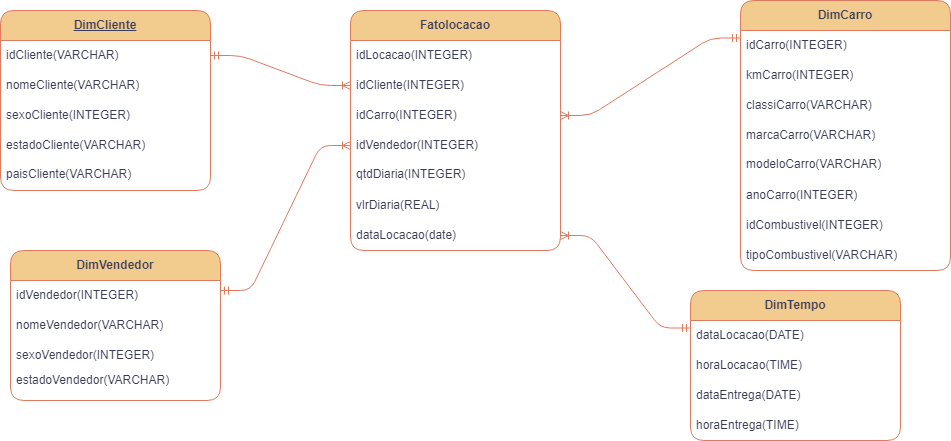

The diagram above was exported from draw.io. Its source (the exported page's mxGraphModel, read from the mxfile embedded in the PNG):
<mxGraphModel dx="2243" dy="797" grid="1" gridSize="10" guides="0" tooltips="1" connect="1" arrows="1" fold="1" page="1" pageScale="1" pageWidth="850" pageHeight="1100" background="#ffffff" math="0" shadow="0" extFonts="Permanent Marker^https://fonts.googleapis.com/css?family=Permanent+Marker">
  <root>
    <mxCell id="0" />
    <mxCell id="1" parent="0" />
    <mxCell id="i-BhTuuLBgPT8ub2xbva-1" value="&lt;div style=&quot;text-align: left;&quot;&gt;&lt;span style=&quot;background-color: initial; text-wrap: nowrap;&quot;&gt;&lt;b&gt;&lt;u&gt;DimCliente&lt;/u&gt;&lt;/b&gt;&lt;/span&gt;&lt;/div&gt;" style="swimlane;fontStyle=0;childLayout=stackLayout;horizontal=1;startSize=30;horizontalStack=0;resizeParent=1;resizeParentMax=0;resizeLast=0;collapsible=1;marginBottom=0;whiteSpace=wrap;html=1;rounded=1;strokeColor=#E07A5F;fontColor=#393C56;fillColor=#F2CC8F;" vertex="1" parent="1">
      <mxGeometry x="-460" y="430" width="210" height="180" as="geometry" />
    </mxCell>
    <mxCell id="i-BhTuuLBgPT8ub2xbva-20" value="idCliente(VARCHAR)&amp;nbsp; &amp;nbsp; &amp;nbsp; &amp;nbsp;" style="text;html=1;align=left;verticalAlign=middle;whiteSpace=wrap;rounded=0;fontColor=#393C56;spacingLeft=4;spacingRight=4;" vertex="1" parent="i-BhTuuLBgPT8ub2xbva-1">
      <mxGeometry y="30" width="210" height="30" as="geometry" />
    </mxCell>
    <mxCell id="i-BhTuuLBgPT8ub2xbva-2" value="&lt;span style=&quot;text-wrap: nowrap;&quot;&gt;nomeCliente(VARCHAR)&lt;/span&gt;" style="text;strokeColor=none;fillColor=none;align=left;verticalAlign=middle;spacingLeft=4;spacingRight=4;overflow=hidden;points=[[0,0.5],[1,0.5]];portConstraint=eastwest;rotatable=0;whiteSpace=wrap;html=1;fontColor=#393C56;" vertex="1" parent="i-BhTuuLBgPT8ub2xbva-1">
      <mxGeometry y="60" width="210" height="30" as="geometry" />
    </mxCell>
    <mxCell id="i-BhTuuLBgPT8ub2xbva-3" value="&lt;span style=&quot;text-wrap: nowrap;&quot;&gt;sexoCliente(INTEGER)&lt;/span&gt;" style="text;strokeColor=none;fillColor=none;align=left;verticalAlign=middle;spacingLeft=4;spacingRight=4;overflow=hidden;points=[[0,0.5],[1,0.5]];portConstraint=eastwest;rotatable=0;whiteSpace=wrap;html=1;fontColor=#393C56;" vertex="1" parent="i-BhTuuLBgPT8ub2xbva-1">
      <mxGeometry y="90" width="210" height="30" as="geometry" />
    </mxCell>
    <mxCell id="i-BhTuuLBgPT8ub2xbva-4" value="&lt;span style=&quot;text-wrap: nowrap;&quot;&gt;estadoCliente(VARCHAR)&lt;/span&gt;" style="text;strokeColor=none;fillColor=none;align=left;verticalAlign=middle;spacingLeft=4;spacingRight=4;overflow=hidden;points=[[0,0.5],[1,0.5]];portConstraint=eastwest;rotatable=0;whiteSpace=wrap;html=1;fontColor=#393C56;" vertex="1" parent="i-BhTuuLBgPT8ub2xbva-1">
      <mxGeometry y="120" width="210" height="30" as="geometry" />
    </mxCell>
    <mxCell id="i-BhTuuLBgPT8ub2xbva-11" value="paisCliente(VARCHAR)&lt;div style=&quot;padding: 0px; margin: 0px;&quot;&gt;&lt;br style=&quot;padding: 0px; margin: 0px; text-wrap: nowrap;&quot;&gt;&lt;/div&gt;" style="text;html=1;align=left;verticalAlign=top;whiteSpace=wrap;rounded=0;fontColor=#393C56;spacingLeft=4;spacingRight=4;" vertex="1" parent="i-BhTuuLBgPT8ub2xbva-1">
      <mxGeometry y="150" width="210" height="30" as="geometry" />
    </mxCell>
    <mxCell id="i-BhTuuLBgPT8ub2xbva-12" value="&lt;span style=&quot;font-weight: 700; text-wrap: nowrap;&quot;&gt;DimVendedor&lt;/span&gt;" style="swimlane;fontStyle=0;childLayout=stackLayout;horizontal=1;startSize=30;horizontalStack=0;resizeParent=1;resizeParentMax=0;resizeLast=0;collapsible=1;marginBottom=0;whiteSpace=wrap;html=1;rounded=1;strokeColor=#E07A5F;fontColor=#393C56;fillColor=#F2CC8F;" vertex="1" parent="1">
      <mxGeometry x="-450" y="670" width="210" height="150" as="geometry" />
    </mxCell>
    <mxCell id="i-BhTuuLBgPT8ub2xbva-19" value="idVendedor(INTEGER)&amp;nbsp; &amp;nbsp; &amp;nbsp; &amp;nbsp; &amp;nbsp; &amp;nbsp; &amp;nbsp;" style="text;html=1;align=left;verticalAlign=middle;whiteSpace=wrap;rounded=0;fontColor=#393C56;spacingLeft=4;spacingRight=4;" vertex="1" parent="i-BhTuuLBgPT8ub2xbva-12">
      <mxGeometry y="30" width="210" height="30" as="geometry" />
    </mxCell>
    <mxCell id="i-BhTuuLBgPT8ub2xbva-13" value="&lt;span style=&quot;text-wrap: nowrap;&quot;&gt;nomeVendedor(VARCHAR)&lt;/span&gt;" style="text;strokeColor=none;fillColor=none;align=left;verticalAlign=middle;spacingLeft=4;spacingRight=4;overflow=hidden;points=[[0,0.5],[1,0.5]];portConstraint=eastwest;rotatable=0;whiteSpace=wrap;html=1;fontColor=#393C56;" vertex="1" parent="i-BhTuuLBgPT8ub2xbva-12">
      <mxGeometry y="60" width="210" height="30" as="geometry" />
    </mxCell>
    <mxCell id="i-BhTuuLBgPT8ub2xbva-14" value="&lt;span style=&quot;text-wrap: nowrap;&quot;&gt;sexoVendedor(INTEGER)&lt;/span&gt;" style="text;strokeColor=none;fillColor=none;align=left;verticalAlign=middle;spacingLeft=4;spacingRight=4;overflow=hidden;points=[[0,0.5],[1,0.5]];portConstraint=eastwest;rotatable=0;whiteSpace=wrap;html=1;fontColor=#393C56;" vertex="1" parent="i-BhTuuLBgPT8ub2xbva-12">
      <mxGeometry y="90" width="210" height="30" as="geometry" />
    </mxCell>
    <mxCell id="i-BhTuuLBgPT8ub2xbva-15" value="estadoVendedor(VARCHAR)&lt;div style=&quot;padding: 0px; margin: 0px;&quot;&gt;&lt;br style=&quot;padding: 0px; margin: 0px; text-wrap: nowrap;&quot;&gt;&lt;/div&gt;" style="text;strokeColor=none;fillColor=none;align=left;verticalAlign=middle;spacingLeft=4;spacingRight=4;overflow=hidden;points=[[0,0.5],[1,0.5]];portConstraint=eastwest;rotatable=0;whiteSpace=wrap;html=1;fontColor=#393C56;" vertex="1" parent="i-BhTuuLBgPT8ub2xbva-12">
      <mxGeometry y="120" width="210" height="30" as="geometry" />
    </mxCell>
    <mxCell id="i-BhTuuLBgPT8ub2xbva-21" value="&lt;div style=&quot;text-align: left;&quot;&gt;&lt;span style=&quot;background-color: initial; text-wrap: nowrap;&quot;&gt;&lt;b&gt;DimCarro&lt;/b&gt;&lt;/span&gt;&lt;/div&gt;" style="swimlane;fontStyle=0;childLayout=stackLayout;horizontal=1;startSize=30;horizontalStack=0;resizeParent=1;resizeParentMax=0;resizeLast=0;collapsible=1;marginBottom=0;whiteSpace=wrap;html=1;rounded=1;strokeColor=#E07A5F;fontColor=#393C56;fillColor=#F2CC8F;" vertex="1" parent="1">
      <mxGeometry x="280" y="420" width="210" height="270" as="geometry" />
    </mxCell>
    <mxCell id="i-BhTuuLBgPT8ub2xbva-22" value="&lt;span style=&quot;text-wrap: nowrap;&quot;&gt;idCarro(INTEGER)&lt;/span&gt;&amp;nbsp; &amp;nbsp; &amp;nbsp; &amp;nbsp; &amp;nbsp; &amp;nbsp; &amp;nbsp; &amp;nbsp; &amp;nbsp;" style="text;html=1;align=left;verticalAlign=middle;whiteSpace=wrap;rounded=0;fontColor=#393C56;spacingLeft=4;spacingRight=4;" vertex="1" parent="i-BhTuuLBgPT8ub2xbva-21">
      <mxGeometry y="30" width="210" height="30" as="geometry" />
    </mxCell>
    <mxCell id="i-BhTuuLBgPT8ub2xbva-23" value="&lt;span style=&quot;text-wrap: nowrap;&quot;&gt;kmCarro(INTEGER)&lt;/span&gt;" style="text;strokeColor=none;fillColor=none;align=left;verticalAlign=middle;spacingLeft=4;spacingRight=4;overflow=hidden;points=[[0,0.5],[1,0.5]];portConstraint=eastwest;rotatable=0;whiteSpace=wrap;html=1;fontColor=#393C56;" vertex="1" parent="i-BhTuuLBgPT8ub2xbva-21">
      <mxGeometry y="60" width="210" height="30" as="geometry" />
    </mxCell>
    <mxCell id="i-BhTuuLBgPT8ub2xbva-24" value="&lt;span style=&quot;text-wrap: nowrap;&quot;&gt;classiCarro(VARCHAR)&lt;/span&gt;" style="text;strokeColor=none;fillColor=none;align=left;verticalAlign=middle;spacingLeft=4;spacingRight=4;overflow=hidden;points=[[0,0.5],[1,0.5]];portConstraint=eastwest;rotatable=0;whiteSpace=wrap;html=1;fontColor=#393C56;" vertex="1" parent="i-BhTuuLBgPT8ub2xbva-21">
      <mxGeometry y="90" width="210" height="30" as="geometry" />
    </mxCell>
    <mxCell id="i-BhTuuLBgPT8ub2xbva-25" value="&lt;span style=&quot;text-wrap: nowrap;&quot;&gt;marcaCarro(VARCHAR)&lt;/span&gt;" style="text;strokeColor=none;fillColor=none;align=left;verticalAlign=middle;spacingLeft=4;spacingRight=4;overflow=hidden;points=[[0,0.5],[1,0.5]];portConstraint=eastwest;rotatable=0;whiteSpace=wrap;html=1;fontColor=#393C56;" vertex="1" parent="i-BhTuuLBgPT8ub2xbva-21">
      <mxGeometry y="120" width="210" height="30" as="geometry" />
    </mxCell>
    <mxCell id="i-BhTuuLBgPT8ub2xbva-26" value="&lt;div style=&quot;padding: 0px; margin: 0px;&quot;&gt;&lt;span style=&quot;text-wrap: nowrap;&quot;&gt;modeloCarro(VARCHAR)&lt;/span&gt;&lt;br style=&quot;padding: 0px; margin: 0px; text-wrap: nowrap;&quot;&gt;&lt;/div&gt;" style="text;html=1;align=left;verticalAlign=top;whiteSpace=wrap;rounded=0;fontColor=#393C56;spacingLeft=4;spacingRight=4;" vertex="1" parent="i-BhTuuLBgPT8ub2xbva-21">
      <mxGeometry y="150" width="210" height="30" as="geometry" />
    </mxCell>
    <mxCell id="i-BhTuuLBgPT8ub2xbva-27" value="&lt;span style=&quot;text-wrap: nowrap;&quot;&gt;anoCarro(INTEGER)&lt;/span&gt;" style="text;html=1;align=left;verticalAlign=middle;whiteSpace=wrap;rounded=0;fontColor=#393C56;spacingLeft=4;spacingRight=4;" vertex="1" parent="i-BhTuuLBgPT8ub2xbva-21">
      <mxGeometry y="180" width="210" height="30" as="geometry" />
    </mxCell>
    <mxCell id="i-BhTuuLBgPT8ub2xbva-28" value="&lt;span style=&quot;text-wrap: nowrap;&quot;&gt;idCombustivel(INTEGER)&lt;/span&gt;" style="text;html=1;align=left;verticalAlign=middle;whiteSpace=wrap;rounded=0;fontColor=#393C56;spacingLeft=4;spacingRight=4;" vertex="1" parent="i-BhTuuLBgPT8ub2xbva-21">
      <mxGeometry y="210" width="210" height="30" as="geometry" />
    </mxCell>
    <mxCell id="i-BhTuuLBgPT8ub2xbva-45" value="tipoCombustivel(VARCHAR)" style="text;html=1;align=left;verticalAlign=middle;whiteSpace=wrap;rounded=0;fontColor=#393C56;spacingLeft=4;spacingRight=4;" vertex="1" parent="i-BhTuuLBgPT8ub2xbva-21">
      <mxGeometry y="240" width="210" height="30" as="geometry" />
    </mxCell>
    <mxCell id="i-BhTuuLBgPT8ub2xbva-34" value="&lt;div style=&quot;text-align: left;&quot;&gt;&lt;span style=&quot;background-color: initial; text-wrap: nowrap;&quot;&gt;&lt;b&gt;Fatolocacao&lt;/b&gt;&lt;/span&gt;&lt;/div&gt;" style="swimlane;fontStyle=0;childLayout=stackLayout;horizontal=1;startSize=30;horizontalStack=0;resizeParent=1;resizeParentMax=0;resizeLast=0;collapsible=1;marginBottom=0;whiteSpace=wrap;html=1;rounded=1;strokeColor=#E07A5F;fontColor=#393C56;fillColor=#F2CC8F;" vertex="1" parent="1">
      <mxGeometry x="-110" y="430" width="210" height="240" as="geometry" />
    </mxCell>
    <mxCell id="i-BhTuuLBgPT8ub2xbva-35" value="&lt;span style=&quot;text-wrap: nowrap;&quot;&gt;idLocacao(INTEGER)&lt;/span&gt;&amp;nbsp; &amp;nbsp; &amp;nbsp;" style="text;html=1;align=left;verticalAlign=middle;whiteSpace=wrap;rounded=0;fontColor=#393C56;spacingLeft=4;spacingRight=4;" vertex="1" parent="i-BhTuuLBgPT8ub2xbva-34">
      <mxGeometry y="30" width="210" height="30" as="geometry" />
    </mxCell>
    <mxCell id="i-BhTuuLBgPT8ub2xbva-36" value="&lt;span style=&quot;text-wrap: nowrap;&quot;&gt;idCliente(INTEGER)&lt;/span&gt;" style="text;strokeColor=none;fillColor=none;align=left;verticalAlign=middle;spacingLeft=4;spacingRight=4;overflow=hidden;points=[[0,0.5],[1,0.5]];portConstraint=eastwest;rotatable=0;whiteSpace=wrap;html=1;fontColor=#393C56;" vertex="1" parent="i-BhTuuLBgPT8ub2xbva-34">
      <mxGeometry y="60" width="210" height="30" as="geometry" />
    </mxCell>
    <mxCell id="i-BhTuuLBgPT8ub2xbva-37" value="&lt;span style=&quot;text-wrap: nowrap;&quot;&gt;idCarro(INTEGER)&lt;/span&gt;" style="text;strokeColor=none;fillColor=none;align=left;verticalAlign=middle;spacingLeft=4;spacingRight=4;overflow=hidden;points=[[0,0.5],[1,0.5]];portConstraint=eastwest;rotatable=0;whiteSpace=wrap;html=1;fontColor=#393C56;" vertex="1" parent="i-BhTuuLBgPT8ub2xbva-34">
      <mxGeometry y="90" width="210" height="30" as="geometry" />
    </mxCell>
    <mxCell id="i-BhTuuLBgPT8ub2xbva-38" value="&lt;span style=&quot;text-wrap: nowrap;&quot;&gt;idVendedor(INTEGER)&lt;/span&gt;" style="text;strokeColor=none;fillColor=none;align=left;verticalAlign=middle;spacingLeft=4;spacingRight=4;overflow=hidden;points=[[0,0.5],[1,0.5]];portConstraint=eastwest;rotatable=0;whiteSpace=wrap;html=1;fontColor=#393C56;" vertex="1" parent="i-BhTuuLBgPT8ub2xbva-34">
      <mxGeometry y="120" width="210" height="30" as="geometry" />
    </mxCell>
    <mxCell id="i-BhTuuLBgPT8ub2xbva-39" value="&lt;div style=&quot;padding: 0px; margin: 0px;&quot;&gt;&lt;span style=&quot;text-wrap: nowrap;&quot;&gt;qtdDiaria(INTEGER)&lt;/span&gt;&lt;br style=&quot;padding: 0px; margin: 0px; text-wrap: nowrap;&quot;&gt;&lt;/div&gt;" style="text;html=1;align=left;verticalAlign=top;whiteSpace=wrap;rounded=0;fontColor=#393C56;spacingLeft=4;spacingRight=4;" vertex="1" parent="i-BhTuuLBgPT8ub2xbva-34">
      <mxGeometry y="150" width="210" height="30" as="geometry" />
    </mxCell>
    <mxCell id="i-BhTuuLBgPT8ub2xbva-40" value="&lt;span style=&quot;text-wrap: nowrap;&quot;&gt;vlrDiaria(REAL)&lt;/span&gt;" style="text;html=1;align=left;verticalAlign=middle;whiteSpace=wrap;rounded=0;fontColor=#393C56;spacingLeft=4;spacingRight=4;" vertex="1" parent="i-BhTuuLBgPT8ub2xbva-34">
      <mxGeometry y="180" width="210" height="30" as="geometry" />
    </mxCell>
    <mxCell id="i-BhTuuLBgPT8ub2xbva-41" value="&lt;span style=&quot;text-wrap: nowrap;&quot;&gt;dataLocacao(date)&lt;/span&gt;" style="text;html=1;align=left;verticalAlign=middle;whiteSpace=wrap;rounded=0;fontColor=#393C56;spacingLeft=4;spacingRight=4;" vertex="1" parent="i-BhTuuLBgPT8ub2xbva-34">
      <mxGeometry y="210" width="210" height="30" as="geometry" />
    </mxCell>
    <mxCell id="i-BhTuuLBgPT8ub2xbva-47" value="&lt;span style=&quot;font-weight: 700; text-wrap: nowrap;&quot;&gt;DimTempo&lt;/span&gt;" style="swimlane;fontStyle=0;childLayout=stackLayout;horizontal=1;startSize=30;horizontalStack=0;resizeParent=1;resizeParentMax=0;resizeLast=0;collapsible=1;marginBottom=0;whiteSpace=wrap;html=1;rounded=1;strokeColor=#E07A5F;fontColor=#393C56;fillColor=#F2CC8F;" vertex="1" parent="1">
      <mxGeometry x="230" y="710" width="210" height="150" as="geometry" />
    </mxCell>
    <mxCell id="i-BhTuuLBgPT8ub2xbva-48" value="dataLocacao(DATE)" style="text;html=1;align=left;verticalAlign=middle;whiteSpace=wrap;rounded=0;fontColor=#393C56;spacingLeft=4;spacingRight=4;" vertex="1" parent="i-BhTuuLBgPT8ub2xbva-47">
      <mxGeometry y="30" width="210" height="30" as="geometry" />
    </mxCell>
    <mxCell id="i-BhTuuLBgPT8ub2xbva-49" value="&lt;span style=&quot;text-wrap: nowrap;&quot;&gt;horaLocacao(TIME)&lt;/span&gt;" style="text;strokeColor=none;fillColor=none;align=left;verticalAlign=middle;spacingLeft=4;spacingRight=4;overflow=hidden;points=[[0,0.5],[1,0.5]];portConstraint=eastwest;rotatable=0;whiteSpace=wrap;html=1;fontColor=#393C56;" vertex="1" parent="i-BhTuuLBgPT8ub2xbva-47">
      <mxGeometry y="60" width="210" height="30" as="geometry" />
    </mxCell>
    <mxCell id="i-BhTuuLBgPT8ub2xbva-50" value="&lt;span style=&quot;text-wrap: nowrap;&quot;&gt;dataEntrega(DATE)&lt;/span&gt;" style="text;strokeColor=none;fillColor=none;align=left;verticalAlign=middle;spacingLeft=4;spacingRight=4;overflow=hidden;points=[[0,0.5],[1,0.5]];portConstraint=eastwest;rotatable=0;whiteSpace=wrap;html=1;fontColor=#393C56;" vertex="1" parent="i-BhTuuLBgPT8ub2xbva-47">
      <mxGeometry y="90" width="210" height="30" as="geometry" />
    </mxCell>
    <mxCell id="i-BhTuuLBgPT8ub2xbva-51" value="&lt;div style=&quot;padding: 0px; margin: 0px;&quot;&gt;horaEntrega(TIME)&lt;/div&gt;" style="text;strokeColor=none;fillColor=none;align=left;verticalAlign=middle;spacingLeft=4;spacingRight=4;overflow=hidden;points=[[0,0.5],[1,0.5]];portConstraint=eastwest;rotatable=0;whiteSpace=wrap;html=1;fontColor=#393C56;" vertex="1" parent="i-BhTuuLBgPT8ub2xbva-47">
      <mxGeometry y="120" width="210" height="30" as="geometry" />
    </mxCell>
    <mxCell id="i-BhTuuLBgPT8ub2xbva-53" value="" style="edgeStyle=entityRelationEdgeStyle;fontSize=12;html=1;endArrow=ERoneToMany;startArrow=ERmandOne;rounded=1;strokeColor=#E07A5F;fontColor=#393C56;fillColor=#F2CC8F;entryX=0;entryY=0.5;entryDx=0;entryDy=0;" edge="1" parent="1" target="i-BhTuuLBgPT8ub2xbva-38">
      <mxGeometry width="100" height="100" relative="1" as="geometry">
        <mxPoint x="-240" y="710" as="sourcePoint" />
        <mxPoint x="-140" y="640" as="targetPoint" />
      </mxGeometry>
    </mxCell>
    <mxCell id="i-BhTuuLBgPT8ub2xbva-54" value="" style="edgeStyle=entityRelationEdgeStyle;fontSize=12;html=1;endArrow=ERoneToMany;startArrow=ERmandOne;rounded=1;strokeColor=#E07A5F;fontColor=#393C56;fillColor=#F2CC8F;entryX=0;entryY=0.5;entryDx=0;entryDy=0;exitX=1;exitY=0.5;exitDx=0;exitDy=0;" edge="1" parent="1" source="i-BhTuuLBgPT8ub2xbva-20" target="i-BhTuuLBgPT8ub2xbva-36">
      <mxGeometry width="100" height="100" relative="1" as="geometry">
        <mxPoint x="-230" y="750" as="sourcePoint" />
        <mxPoint x="-100" y="620" as="targetPoint" />
        <Array as="points">
          <mxPoint x="-180" y="510" />
          <mxPoint x="-180" y="590" />
        </Array>
      </mxGeometry>
    </mxCell>
    <mxCell id="i-BhTuuLBgPT8ub2xbva-55" value="" style="edgeStyle=entityRelationEdgeStyle;fontSize=12;html=1;endArrow=ERoneToMany;startArrow=ERmandOne;rounded=1;strokeColor=#E07A5F;fontColor=#393C56;fillColor=#F2CC8F;entryX=1;entryY=0.5;entryDx=0;entryDy=0;exitX=0;exitY=0.25;exitDx=0;exitDy=0;" edge="1" parent="1" source="i-BhTuuLBgPT8ub2xbva-22" target="i-BhTuuLBgPT8ub2xbva-37">
      <mxGeometry width="100" height="100" relative="1" as="geometry">
        <mxPoint x="-230" y="720" as="sourcePoint" />
        <mxPoint x="-100" y="575" as="targetPoint" />
        <Array as="points">
          <mxPoint x="-40" y="720" />
        </Array>
      </mxGeometry>
    </mxCell>
    <mxCell id="i-BhTuuLBgPT8ub2xbva-56" value="" style="edgeStyle=entityRelationEdgeStyle;fontSize=12;html=1;endArrow=ERoneToMany;startArrow=ERmandOne;rounded=1;strokeColor=#E07A5F;fontColor=#393C56;fillColor=#F2CC8F;exitX=0;exitY=0.25;exitDx=0;exitDy=0;entryX=1;entryY=0.5;entryDx=0;entryDy=0;" edge="1" parent="1" source="i-BhTuuLBgPT8ub2xbva-48" target="i-BhTuuLBgPT8ub2xbva-41">
      <mxGeometry width="100" height="100" relative="1" as="geometry">
        <mxPoint x="290" y="468" as="sourcePoint" />
        <mxPoint x="160" y="650" as="targetPoint" />
        <Array as="points">
          <mxPoint x="-30" y="730" />
        </Array>
      </mxGeometry>
    </mxCell>
  </root>
</mxGraphModel>